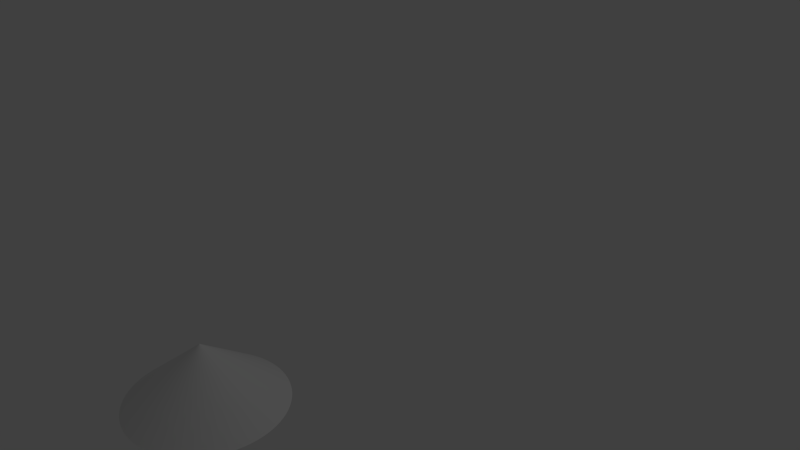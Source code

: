 # Source: lampCone.blend  (saved by Blender 2.76.0; exported with 4.5.12 LTS)
import bpy
from mathutils import Matrix  # noqa: F401  (used for matrix-valued properties, if any)

bpy.ops.wm.read_factory_settings(use_empty=True)
scene = bpy.context.scene
scene.name = 'Scene'

# ---- collections
col_collection_1 = bpy.data.collections.new('Collection 1'); scene.collection.children.link(col_collection_1)

# ---- world
world_world = bpy.data.worlds.new('World'); scene.world = world_world
world_world.color = (0.05088, 0.05088, 0.05088)
world_world.use_sun_shadow = False
world_world.sun_shadow_jitter_overblur = 0.0
world_world.cycles.sampling_method = 'MANUAL'
world_world.cycles.sample_map_resolution = 256

# ---- cameras
cam_camera = bpy.data.cameras.new('Camera')
cam_camera.clip_end = 100.0
cam_camera.lens = 35.0
cam_camera.sensor_width = 32.0
cam_camera.sensor_height = 18.0
cam_camera.ortho_scale = 7.314
cam_camera.dof.focus_distance = 0.0
cam_camera.dof.aperture_fstop = 128.0

# ---- lights
light_lamp = bpy.data.lights.new('Lamp', 'POINT')
light_lamp.transmission_factor = 0.0
light_lamp.cutoff_distance = 30.0
light_lamp.energy = 100.0
light_lamp.shadow_buffer_clip_start = 1.001
light_lamp.shadow_soft_size = 0.1
light_lamp.shadow_maximum_resolution = 0.006
light_lamp.use_absolute_resolution = True
light_lamp.cycles.use_multiple_importance_sampling = False

# ---- meshes
me_cone_002 = bpy.data.meshes.new('Cone.002')
me_cone_002.from_pydata([(0.0, 0.0, 0.5057), (3.112e-08, 0.1002, 0.2351), (0.0, 0.9763, -0.2753), (0.007861, 0.09988, 0.2351), (0.0766, 0.9733, -0.2753), (0.01567, 0.09896, 0.2351), (0.1527, 0.9643, -0.2753), (0.2279, 0.9493, -0.2753), (0.02339, 0.09742, 0.2351), (0.3017, 0.9285, -0.2753), (0.03096, 0.09529, 0.2351), (0.3736, 0.902, -0.2753), (0.03834, 0.09256, 0.2351), (0.4432, 0.8699, -0.2753), (0.04549, 0.08927, 0.2351), (0.5101, 0.8324, -0.2753), (0.05235, 0.08543, 0.2351), (0.5738, 0.7898, -0.2753), (0.05889, 0.08106, 0.2351), (0.634, 0.7424, -0.2753), (0.06507, 0.07619, 0.2351), (0.6903, 0.6903, -0.2753), (0.07085, 0.07085, 0.2351), (0.7424, 0.634, -0.2753), (0.07619, 0.06507, 0.2351), (0.7898, 0.5738, -0.2753), (0.08106, 0.05889, 0.2351), (0.8324, 0.5101, -0.2753), (0.08543, 0.05235, 0.2351), (0.8699, 0.4432, -0.2753), (0.08927, 0.04549, 0.2351), (0.902, 0.3736, -0.2753), (0.09256, 0.03834, 0.2351), (0.9285, 0.3017, -0.2753), (0.09529, 0.03096, 0.2351), (0.9493, 0.2279, -0.2753), (0.09742, 0.02339, 0.2351), (0.9643, 0.1527, -0.2753), (0.09896, 0.01567, 0.2351), (0.9733, 0.0766, -0.2753), (0.09988, 0.007861, 0.2351), (0.9763, -3.918e-07, -0.2753), (0.1002, 1.801e-07, 0.2351), (0.9733, -0.0766, -0.2753), (0.09988, -0.007861, 0.2351), (0.9643, -0.1527, -0.2753), (0.09896, -0.01567, 0.2351), (0.9493, -0.2279, -0.2753), (0.09742, -0.02339, 0.2351), (0.9285, -0.3017, -0.2753), (0.09529, -0.03096, 0.2351), (0.902, -0.3736, -0.2753), (0.09256, -0.03834, 0.2351), (0.8699, -0.4432, -0.2753), (0.08927, -0.04549, 0.2351), (0.08543, -0.05235, 0.2351), (0.8324, -0.5101, -0.2753), (0.7898, -0.5738, -0.2753), (0.08106, -0.05889, 0.2351), (0.7424, -0.634, -0.2753), (0.07619, -0.06507, 0.2351), (0.6903, -0.6903, -0.2753), (0.07085, -0.07085, 0.2351), (0.634, -0.7424, -0.2753), (0.06507, -0.07619, 0.2351), (0.5738, -0.7898, -0.2753), (0.05889, -0.08106, 0.2351), (0.5101, -0.8324, -0.2753), (0.05235, -0.08543, 0.2351), (0.4432, -0.8699, -0.2753), (0.04549, -0.08927, 0.2351), (0.3736, -0.902, -0.2753), (0.03834, -0.09256, 0.2351), (0.3017, -0.9285, -0.2753), (0.03096, -0.09529, 0.2351), (0.2279, -0.9493, -0.2753), (0.02339, -0.09742, 0.2351), (0.1527, -0.9643, -0.2753), (0.01567, -0.09896, 0.2351), (0.0766, -0.9733, -0.2753), (0.007861, -0.09988, 0.2351), (-1.016e-06, -0.9763, -0.2753), (-3.222e-08, -0.1002, 0.2351), (-0.007861, -0.09988, 0.2351), (-0.0766, -0.9733, -0.2753), (-0.01567, -0.09896, 0.2351), (-0.1527, -0.9643, -0.2753), (-0.02339, -0.09742, 0.2351), (-0.2279, -0.9493, -0.2753), (-0.03096, -0.09529, 0.2351), (-0.3017, -0.9285, -0.2753), (-0.03834, -0.09256, 0.2351), (-0.3736, -0.902, -0.2753), (-0.04549, -0.08927, 0.2351), (-0.4432, -0.8699, -0.2753), (-0.05235, -0.08543, 0.2351), (-0.5101, -0.8324, -0.2753), (-0.05889, -0.08106, 0.2351), (-0.5738, -0.7898, -0.2753), (-0.06507, -0.07619, 0.2351), (-0.634, -0.7424, -0.2753), (-0.07085, -0.07085, 0.2351), (-0.6903, -0.6903, -0.2753), (-0.07619, -0.06507, 0.2351), (-0.7424, -0.634, -0.2753), (-0.08106, -0.05889, 0.2351), (-0.7898, -0.5738, -0.2753), (-0.08543, -0.05235, 0.2351), (-0.8324, -0.5101, -0.2753), (-0.08927, -0.04549, 0.2351), (-0.8699, -0.4432, -0.2753), (-0.09256, -0.03834, 0.2351), (-0.902, -0.3736, -0.2753), (-0.09529, -0.03096, 0.2351), (-0.9285, -0.3017, -0.2753), (-0.09742, -0.02339, 0.2351), (-0.9493, -0.2279, -0.2753), (-0.09896, -0.01567, 0.2351), (-0.9643, -0.1527, -0.2753), (-0.09988, -0.007861, 0.2351), (-0.9733, -0.0766, -0.2753), (-0.1002, 3.702e-07, 0.2351), (-0.9763, 1.408e-06, -0.2753), (-0.09988, 0.007861, 0.2351), (-0.9733, 0.0766, -0.2753), (-0.09896, 0.01567, 0.2351), (-0.9643, 0.1527, -0.2753), (-0.09742, 0.02339, 0.2351), (-0.9493, 0.2279, -0.2753), (-0.09529, 0.03096, 0.2351), (-0.9285, 0.3017, -0.2753), (-0.09256, 0.03834, 0.2351), (-0.902, 0.3736, -0.2753), (-0.08927, 0.04549, 0.2351), (-0.8699, 0.4432, -0.2753), (-0.08543, 0.05235, 0.2351), (-0.8324, 0.5101, -0.2753), (-0.08106, 0.05889, 0.2351), (-0.7898, 0.5738, -0.2753), (-0.07619, 0.06507, 0.2351), (-0.7424, 0.634, -0.2753), (-0.07085, 0.07085, 0.2351), (-0.6903, 0.6903, -0.2753), (-0.06507, 0.07619, 0.2351), (-0.634, 0.7424, -0.2753), (-0.05889, 0.08106, 0.2351), (-0.5738, 0.7898, -0.2753), (-0.05235, 0.08543, 0.2351), (-0.5101, 0.8324, -0.2753), (-0.04549, 0.08927, 0.2351), (-0.4432, 0.8699, -0.2753), (-0.03834, 0.09256, 0.2351), (-0.3736, 0.902, -0.2753), (-0.03096, 0.09529, 0.2351), (-0.3017, 0.9285, -0.2753), (-0.02339, 0.09742, 0.2351), (-0.2279, 0.9493, -0.2753), (-0.01567, 0.09896, 0.2351), (-0.1527, 0.9643, -0.2753), (-0.007861, 0.09988, 0.2351), (-0.0766, 0.9733, -0.2753)], [], [(160, 0, 2), (158, 0, 160), (156, 0, 158), (154, 0, 156), (152, 0, 154), (150, 0, 152), (148, 0, 150), (146, 0, 148), (144, 0, 146), (142, 0, 144), (140, 0, 142), (138, 0, 140), (136, 0, 138), (134, 0, 136), (132, 0, 134), (130, 0, 132), (128, 0, 130), (126, 0, 128), (124, 0, 126), (122, 0, 124), (120, 0, 122), (118, 0, 120), (116, 0, 118), (114, 0, 116), (112, 0, 114), (110, 0, 112), (108, 0, 110), (106, 0, 108), (104, 0, 106), (102, 0, 104), (100, 0, 102), (98, 0, 100), (96, 0, 98), (94, 0, 96), (92, 0, 94), (90, 0, 92), (88, 0, 90), (86, 0, 88), (84, 0, 86), (81, 0, 84), (79, 0, 81), (77, 0, 79), (75, 0, 77), (73, 0, 75), (71, 0, 73), (69, 0, 71), (67, 0, 69), (65, 0, 67), (63, 0, 65), (61, 0, 63), (59, 0, 61), (57, 0, 59), (56, 0, 57), (53, 0, 56), (51, 0, 53), (49, 0, 51), (47, 0, 49), (45, 0, 47), (43, 0, 45), (41, 0, 43), (39, 0, 41), (37, 0, 39), (35, 0, 37), (33, 0, 35), (31, 0, 33), (29, 0, 31), (27, 0, 29), (25, 0, 27), (23, 0, 25), (21, 0, 23), (19, 0, 21), (17, 0, 19), (15, 0, 17), (13, 0, 15), (11, 0, 13), (9, 0, 11), (7, 0, 9), (4, 0, 6), (6, 0, 7), (2, 0, 4), (2, 4, 3, 1), (4, 6, 5, 3), (6, 7, 8, 5), (7, 9, 10, 8), (9, 11, 12, 10), (11, 13, 14, 12), (13, 15, 16, 14), (15, 17, 18, 16), (17, 19, 20, 18), (19, 21, 22, 20), (21, 23, 24, 22), (23, 25, 26, 24), (25, 27, 28, 26), (27, 29, 30, 28), (29, 31, 32, 30), (31, 33, 34, 32), (33, 35, 36, 34), (35, 37, 38, 36), (37, 39, 40, 38), (39, 41, 42, 40), (41, 43, 44, 42), (43, 45, 46, 44), (45, 47, 48, 46), (47, 49, 50, 48), (49, 51, 52, 50), (51, 53, 54, 52), (53, 56, 55, 54), (56, 57, 58, 55), (57, 59, 60, 58), (59, 61, 62, 60), (61, 63, 64, 62), (63, 65, 66, 64), (65, 67, 68, 66), (67, 69, 70, 68), (69, 71, 72, 70), (71, 73, 74, 72), (73, 75, 76, 74), (75, 77, 78, 76), (77, 79, 80, 78), (79, 81, 82, 80), (81, 84, 83, 82), (84, 86, 85, 83), (86, 88, 87, 85), (88, 90, 89, 87), (90, 92, 91, 89), (92, 94, 93, 91), (94, 96, 95, 93), (96, 98, 97, 95), (98, 100, 99, 97), (100, 102, 101, 99), (102, 104, 103, 101), (104, 106, 105, 103), (106, 108, 107, 105), (108, 110, 109, 107), (110, 112, 111, 109), (112, 114, 113, 111), (114, 116, 115, 113), (116, 118, 117, 115), (118, 120, 119, 117), (120, 122, 121, 119), (122, 124, 123, 121), (124, 126, 125, 123), (126, 128, 127, 125), (128, 130, 129, 127), (130, 132, 131, 129), (132, 134, 133, 131), (134, 136, 135, 133), (136, 138, 137, 135), (138, 140, 139, 137), (140, 142, 141, 139), (142, 144, 143, 141), (144, 146, 145, 143), (146, 148, 147, 145), (148, 150, 149, 147), (150, 152, 151, 149), (152, 154, 153, 151), (154, 156, 155, 153), (156, 158, 157, 155), (158, 160, 159, 157), (160, 2, 1, 159), (1, 3, 5, 8, 10, 12, 14, 16, 18, 20, 22, 24, 26, 28, 30, 32, 34, 36, 38, 40, 42, 44, 46, 48, 50, 52, 54, 55, 58, 60, 62, 64, 66, 68, 70, 72, 74, 76, 78, 80, 82, 83, 85, 87, 89, 91, 93, 95, 97, 99, 101, 103, 105, 107, 109, 111, 113, 115, 117, 119, 121, 123, 125, 127, 129, 131, 133, 135, 137, 139, 141, 143, 145, 147, 149, 151, 153, 155, 157, 159)])
me_cone_002.use_remesh_preserve_volume = False
me_cone_002.use_remesh_preserve_attributes = False
me_cone_002.use_mirror_vertex_groups = False
me_cone_002.update()

# ---- objects
ob_cone_002 = bpy.data.objects.new('Cone.002', me_cone_002)
ob_lamp = bpy.data.objects.new('Lamp', light_lamp)
ob_camera = bpy.data.objects.new('Camera', cam_camera)

# ---- transforms, parenting, visibility, modifiers, constraints
ob_cone_002.location = (0.0, -2.603, -0.654)
ob_cone_002.lineart.crease_threshold = 0.0
ob_lamp.location = (4.076, 1.005, 5.904)
ob_lamp.rotation_euler = (0.6503, 0.05522, 1.866)
ob_lamp.lock_rotations_4d = False
ob_lamp.empty_display_type = 'ARROWS'
ob_lamp.color = (0.0, 0.0, 0.0, 0.0)
ob_lamp.lineart.crease_threshold = 0.0
ob_camera.location = (7.481, -6.508, 5.344)
ob_camera.rotation_euler = (1.109, 0.01082, 0.8149)
ob_camera.lock_rotations_4d = False
ob_camera.empty_display_type = 'ARROWS'
ob_camera.color = (0.0, 0.0, 0.0, 0.0)
ob_camera.display_type = 'WIRE'
ob_camera.lineart.crease_threshold = 0.0

# ---- collection membership
col_collection_1.objects.link(ob_cone_002)
col_collection_1.objects.link(ob_lamp)
col_collection_1.objects.link(ob_camera)

# ---- scene / render settings (as saved in the file)
scene.camera = ob_camera
scene.frame_start = 1; scene.frame_end = 250; scene.frame_set(1)
scene.render.engine = 'BLENDER_EEVEE_NEXT'
scene.render.resolution_percentage = 50
scene.render.dither_intensity = 0.0
scene.cycles.use_denoising = False
scene.cycles.samples = 10
scene.cycles.sampling_pattern = 'TABULATED_SOBOL'
scene.cycles.light_sampling_threshold = 0.0
scene.cycles.use_adaptive_sampling = False
scene.cycles.use_light_tree = False
scene.cycles.blur_glossy = 0.0
scene.cycles.pixel_filter_type = 'GAUSSIAN'
scene.cycles.sample_clamp_indirect = 0.0
scene.view_settings.view_transform = 'Standard'
bpy.context.view_layer.update()
